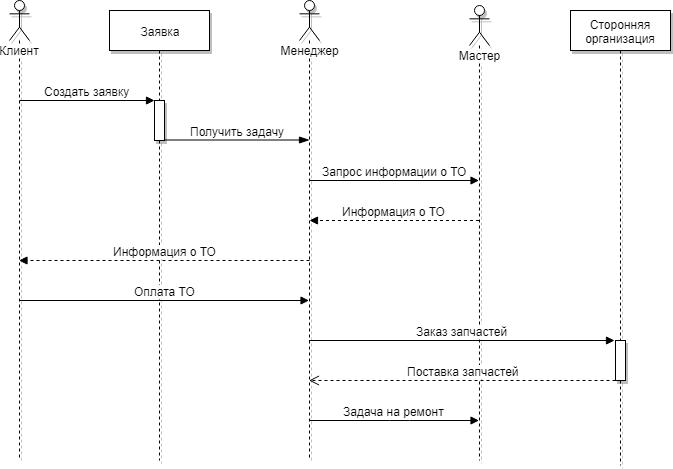

The diagram above was exported from draw.io. Its source (the exported page's mxGraphModel, read from the mxfile embedded in the PNG):
<mxGraphModel dx="913" dy="446" grid="1" gridSize="10" guides="1" tooltips="1" connect="1" arrows="1" fold="1" page="1" pageScale="1" pageWidth="2339" pageHeight="3300" background="#ffffff" math="0" shadow="0">
  <root>
    <mxCell id="0" />
    <mxCell id="1" parent="0" />
    <mxCell id="2" value="Клиент&lt;br&gt;" style="shape=umlLifeline;participant=umlActor;perimeter=lifelinePerimeter;whiteSpace=wrap;html=1;container=1;collapsible=0;recursiveResize=0;verticalAlign=top;spacingTop=36;labelBackgroundColor=#ffffff;outlineConnect=0;shadow=1;fillColor=#ffffff;fontSize=12;" vertex="1" parent="1">
      <mxGeometry x="240" y="20" width="20" height="460" as="geometry" />
    </mxCell>
    <mxCell id="3" value="Менеджер" style="shape=umlLifeline;participant=umlActor;perimeter=lifelinePerimeter;whiteSpace=wrap;html=1;container=1;collapsible=0;recursiveResize=0;verticalAlign=top;spacingTop=36;labelBackgroundColor=#ffffff;outlineConnect=0;shadow=1;fillColor=#ffffff;fontSize=12;" vertex="1" parent="1">
      <mxGeometry x="530" y="20" width="20" height="460" as="geometry" />
    </mxCell>
    <mxCell id="8" value="Заявка" style="shape=umlLifeline;perimeter=lifelinePerimeter;whiteSpace=wrap;html=1;container=1;collapsible=0;recursiveResize=0;outlineConnect=0;shadow=1;fillColor=#ffffff;fontSize=12;" vertex="1" parent="1">
      <mxGeometry x="340" y="30" width="100" height="450" as="geometry" />
    </mxCell>
    <mxCell id="9" value="" style="html=1;points=[];perimeter=orthogonalPerimeter;shadow=1;fillColor=#ffffff;fontSize=12;" vertex="1" parent="8">
      <mxGeometry x="45" y="90" width="10" height="40" as="geometry" />
    </mxCell>
    <mxCell id="12" value="Получить задачу" style="html=1;verticalAlign=bottom;startArrow=blockThin;startFill=1;endArrow=none;startSize=8;strokeColor=#000000;strokeWidth=1;fontSize=12;endFill=0;" edge="1" parent="1">
      <mxGeometry width="60" relative="1" as="geometry">
        <mxPoint x="540" y="159.5" as="sourcePoint" />
        <mxPoint x="395.5" y="159.5" as="targetPoint" />
      </mxGeometry>
    </mxCell>
    <mxCell id="28" value="Создать заявку" style="html=1;verticalAlign=bottom;endArrow=block;strokeColor=#000000;strokeWidth=1;fontSize=12;" edge="1" parent="1">
      <mxGeometry width="80" relative="1" as="geometry">
        <mxPoint x="250" y="120" as="sourcePoint" />
        <mxPoint x="385" y="120" as="targetPoint" />
      </mxGeometry>
    </mxCell>
    <mxCell id="31" value="Мастер" style="shape=umlLifeline;participant=umlActor;perimeter=lifelinePerimeter;whiteSpace=wrap;html=1;container=1;collapsible=0;recursiveResize=0;verticalAlign=top;spacingTop=36;labelBackgroundColor=#ffffff;outlineConnect=0;shadow=1;fillColor=#ffffff;fontSize=12;" vertex="1" parent="1">
      <mxGeometry x="700" y="25" width="20" height="455" as="geometry" />
    </mxCell>
    <mxCell id="32" value="Запрос информации о ТО" style="html=1;verticalAlign=bottom;endArrow=block;strokeColor=#000000;strokeWidth=1;fontSize=12;" edge="1" parent="1" target="31">
      <mxGeometry width="80" relative="1" as="geometry">
        <mxPoint x="540" y="200" as="sourcePoint" />
        <mxPoint x="310" y="260" as="targetPoint" />
      </mxGeometry>
    </mxCell>
    <mxCell id="34" value="Информация о ТО" style="html=1;verticalAlign=bottom;endArrow=block;strokeColor=#000000;strokeWidth=1;fontSize=12;dashed=1;" edge="1" parent="1" source="31">
      <mxGeometry width="80" relative="1" as="geometry">
        <mxPoint x="230" y="260" as="sourcePoint" />
        <mxPoint x="540" y="240" as="targetPoint" />
      </mxGeometry>
    </mxCell>
    <mxCell id="35" value="Оплата ТО" style="html=1;verticalAlign=bottom;endArrow=block;strokeColor=#000000;strokeWidth=1;fontSize=12;" edge="1" parent="1" target="3">
      <mxGeometry width="80" relative="1" as="geometry">
        <mxPoint x="250" y="320" as="sourcePoint" />
        <mxPoint x="310" y="340" as="targetPoint" />
      </mxGeometry>
    </mxCell>
    <mxCell id="36" value="Сторонняя организация" style="shape=umlLifeline;perimeter=lifelinePerimeter;whiteSpace=wrap;html=1;container=1;collapsible=0;recursiveResize=0;outlineConnect=0;shadow=1;fillColor=#ffffff;fontSize=12;" vertex="1" parent="1">
      <mxGeometry x="801" y="30" width="100" height="455" as="geometry" />
    </mxCell>
    <mxCell id="37" value="" style="html=1;points=[];perimeter=orthogonalPerimeter;shadow=1;fillColor=#ffffff;fontSize=12;" vertex="1" parent="1">
      <mxGeometry x="846" y="360" width="10" height="40" as="geometry" />
    </mxCell>
    <mxCell id="38" value="Заказ запчастей" style="html=1;verticalAlign=bottom;endArrow=block;strokeColor=#000000;strokeWidth=1;fontSize=12;" edge="1" parent="1" source="3">
      <mxGeometry width="80" relative="1" as="geometry">
        <mxPoint x="310" y="420" as="sourcePoint" />
        <mxPoint x="845" y="360" as="targetPoint" />
      </mxGeometry>
    </mxCell>
    <mxCell id="39" value="Поставка запчастей" style="html=1;verticalAlign=bottom;endArrow=open;dashed=1;endSize=8;strokeColor=#000000;strokeWidth=1;fontSize=12;exitX=-0.04;exitY=1.007;exitPerimeter=0;" edge="1" parent="1" source="37" target="3">
      <mxGeometry relative="1" as="geometry">
        <mxPoint x="390" y="500" as="sourcePoint" />
        <mxPoint x="310" y="500" as="targetPoint" />
      </mxGeometry>
    </mxCell>
    <mxCell id="41" value="Задача на ремонт" style="html=1;verticalAlign=bottom;endArrow=block;strokeColor=#000000;strokeWidth=1;fontSize=12;" edge="1" parent="1" source="3" target="31">
      <mxGeometry width="80" relative="1" as="geometry">
        <mxPoint x="420" y="500" as="sourcePoint" />
        <mxPoint x="710" y="480" as="targetPoint" />
        <Array as="points">
          <mxPoint x="630" y="440" />
        </Array>
      </mxGeometry>
    </mxCell>
    <mxCell id="40" value="Информация о ТО" style="html=1;verticalAlign=bottom;endArrow=block;strokeColor=#000000;strokeWidth=1;fontSize=12;dashed=1;" edge="1" parent="1" target="2">
      <mxGeometry width="80" relative="1" as="geometry">
        <mxPoint x="540" y="280" as="sourcePoint" />
        <mxPoint x="370.5" y="254.5" as="targetPoint" />
      </mxGeometry>
    </mxCell>
  </root>
</mxGraphModel>